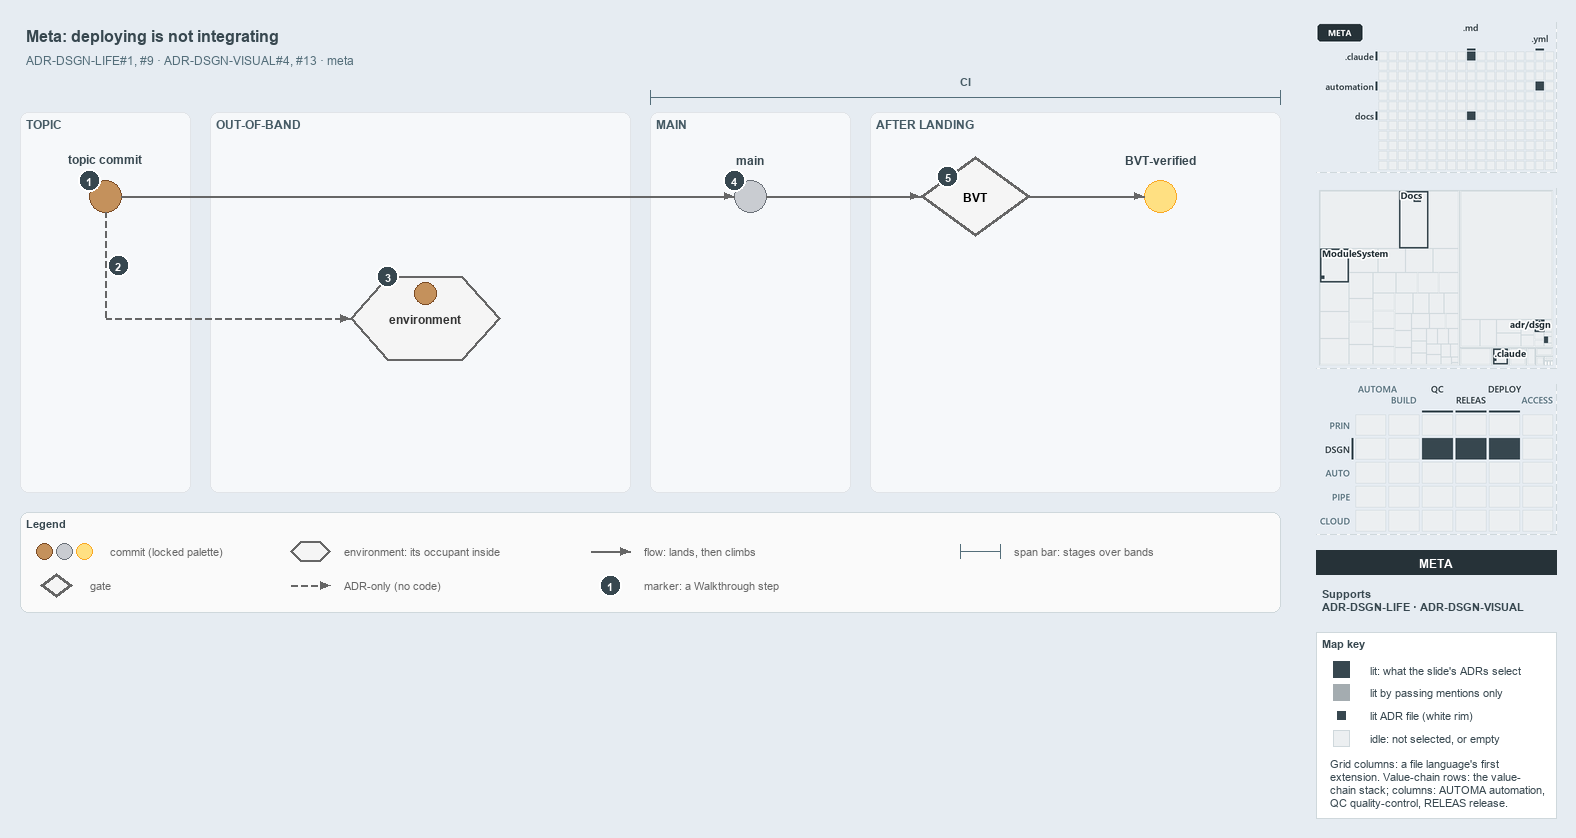

The diagram above was exported from draw.io. Its source (the exported page's mxGraphModel, read from the mxfile embedded in the PNG):
<mxGraphModel dx="1024" dy="768" grid="0" gridSize="10" guides="1" tooltips="1" connect="1" arrows="1" fold="1" page="1" pageScale="1" pageWidth="1572" pageHeight="630" background="#E6ECF2" math="0" shadow="0">
  <root>
    <mxCell id="0" />
    <mxCell id="1" parent="0" />
    <mxCell id="title" value="Meta: deploying is not integrating" style="text;html=1;align=left;verticalAlign=middle;fontSize=16;fontStyle=1;fontColor=#37474F;" vertex="1" parent="1">
      <mxGeometry x="20" y="14" width="1260" height="30" as="geometry" />
    </mxCell>
    <mxCell id="subtitle" value="ADR-DSGN-LIFE#1, #9 &amp;#183; ADR-DSGN-VISUAL#4, #13 &amp;#183; meta" style="text;html=1;align=left;verticalAlign=middle;fontSize=12;fontColor=#546E7A;" vertex="1" parent="1">
      <mxGeometry x="20" y="44" width="1240" height="20" as="geometry" />
    </mxCell>
    <mxCell id="band-topic" value="TOPIC" style="rounded=1;html=1;arcSize=3;fillColor=#F6F8FA;strokeColor=#E1E4E8;verticalAlign=top;align=left;spacingLeft=8;fontStyle=1;fontSize=12;fontColor=#455A64;" vertex="1" parent="1">
      <mxGeometry x="20" y="106" width="170" height="380" as="geometry" />
    </mxCell>
    <mxCell id="band-oob" value="OUT-OF-BAND" style="rounded=1;html=1;arcSize=3;fillColor=#F6F8FA;strokeColor=#E1E4E8;verticalAlign=top;align=left;spacingLeft=8;fontStyle=1;fontSize=12;fontColor=#455A64;" vertex="1" parent="1">
      <mxGeometry x="210" y="106" width="420" height="380" as="geometry" />
    </mxCell>
    <mxCell id="band-main" value="MAIN" style="rounded=1;html=1;arcSize=3;fillColor=#F6F8FA;strokeColor=#E1E4E8;verticalAlign=top;align=left;spacingLeft=8;fontStyle=1;fontSize=12;fontColor=#455A64;" vertex="1" parent="1">
      <mxGeometry x="650" y="106" width="200" height="380" as="geometry" />
    </mxCell>
    <mxCell id="band-after" value="AFTER LANDING" style="rounded=1;html=1;arcSize=3;fillColor=#F6F8FA;strokeColor=#E1E4E8;verticalAlign=top;align=left;spacingLeft=8;fontStyle=1;fontSize=12;fontColor=#455A64;" vertex="1" parent="1">
      <mxGeometry x="870" y="106" width="410" height="380" as="geometry" />
    </mxCell>
    <mxCell id="span-ci" value="" style="shape=crossbar;whiteSpace=wrap;html=1;rounded=1;fillColor=none;strokeColor=#546E7A;strokeWidth=1.5;" vertex="1" parent="1">
      <mxGeometry x="650" y="84" width="630" height="14" as="geometry" />
    </mxCell>
    <mxCell id="span-ci-label" value="CI" style="text;html=1;align=center;verticalAlign=middle;fontSize=11;fontStyle=1;fontColor=#455A64;labelBackgroundColor=#F6F8FA;" vertex="1" parent="1">
      <mxGeometry x="935" y="66" width="60" height="16" as="geometry" />
    </mxCell>
    <mxCell id="c-topic" value="" style="ellipse;html=1;fillColor=#C4915C;strokeColor=#7A4B25;strokeWidth=1.5;fontStyle=1;fontSize=11;" vertex="1" parent="1">
      <mxGeometry x="89" y="174" width="32" height="32" as="geometry" />
    </mxCell>
    <mxCell id="c-topic-name" value="topic commit" style="text;html=1;align=center;verticalAlign=middle;fontSize=12;fontStyle=1;fontColor=#37474F;" vertex="1" parent="1">
      <mxGeometry x="25" y="144" width="160" height="18" as="geometry" />
    </mxCell>
    <mxCell id="c-main" value="" style="ellipse;html=1;fillColor=#C9CCD1;strokeColor=#6B7178;strokeWidth=1.5;fontStyle=1;fontSize=11;" vertex="1" parent="1">
      <mxGeometry x="734" y="174" width="32" height="32" as="geometry" />
    </mxCell>
    <mxCell id="c-main-name" value="main" style="text;html=1;align=center;verticalAlign=middle;fontSize=12;fontStyle=1;fontColor=#37474F;" vertex="1" parent="1">
      <mxGeometry x="670" y="144" width="160" height="18" as="geometry" />
    </mxCell>
    <mxCell id="edge-topic-main" value="" style="edgeStyle=orthogonalEdgeStyle;rounded=1;html=1;endArrow=block;strokeColor=#666666;" edge="1" parent="1" source="c-topic" target="c-main">
      <mxGeometry relative="1" as="geometry" />
    </mxCell>
    <mxCell id="g-bvt" value="&lt;b&gt;BVT&lt;/b&gt;" style="rhombus;whiteSpace=wrap;html=1;fillColor=#f5f5f5;strokeColor=#666666;strokeWidth=3;fontSize=12;" vertex="1" parent="1">
      <mxGeometry x="920" y="150" width="110" height="80" as="geometry" />
    </mxCell>
    <mxCell id="c-yellow" value="" style="ellipse;html=1;fillColor=#FFE082;strokeColor=#F9A825;strokeWidth=1.5;fontStyle=1;fontSize=11;" vertex="1" parent="1">
      <mxGeometry x="1144" y="174" width="32" height="32" as="geometry" />
    </mxCell>
    <mxCell id="c-yellow-name" value="BVT-verified" style="text;html=1;align=center;verticalAlign=middle;fontSize=12;fontStyle=1;fontColor=#37474F;" vertex="1" parent="1">
      <mxGeometry x="1080" y="144" width="160" height="18" as="geometry" />
    </mxCell>
    <mxCell id="edge-main-bvt" value="" style="edgeStyle=orthogonalEdgeStyle;rounded=1;html=1;endArrow=block;strokeColor=#666666;" edge="1" parent="1" source="c-main" target="g-bvt">
      <mxGeometry relative="1" as="geometry" />
    </mxCell>
    <mxCell id="edge-bvt-yellow" value="" style="edgeStyle=orthogonalEdgeStyle;rounded=1;html=1;endArrow=block;strokeColor=#666666;" edge="1" parent="1" source="g-bvt" target="c-yellow">
      <mxGeometry relative="1" as="geometry" />
    </mxCell>
    <mxCell id="port-topic-r2" value="" style="text;html=1;strokeColor=none;fillColor=none;" vertex="1" parent="1">
      <mxGeometry x="105" y="312" width="1" height="1" as="geometry" />
    </mxCell>
    <mxCell id="edge-topic-bus" value="" style="edgeStyle=orthogonalEdgeStyle;rounded=1;html=1;endArrow=block;strokeColor=#666666;endArrow=none;dashed=1;" edge="1" parent="1" source="c-topic" target="port-topic-r2">
      <mxGeometry relative="1" as="geometry" />
    </mxCell>
    <mxCell id="e-env" value="&lt;b&gt;environment&lt;/b&gt;" style="shape=hexagon;perimeter=hexagonPerimeter2;whiteSpace=wrap;html=1;fillColor=#f5f5f5;strokeColor=#666666;strokeWidth=2;fontColor=#333333;fontSize=12;" vertex="1" parent="1">
      <mxGeometry x="350" y="270" width="150" height="84" as="geometry" />
    </mxCell>
    <mxCell id="c-occupant" value="" style="ellipse;html=1;fillColor=#C4915C;strokeColor=#7A4B25;strokeWidth=1.5;fontStyle=1;fontSize=11;" vertex="1" parent="1">
      <mxGeometry x="414" y="276" width="22" height="22" as="geometry" />
    </mxCell>
    <mxCell id="edge-bus-env" value="" style="edgeStyle=orthogonalEdgeStyle;rounded=1;html=1;endArrow=block;strokeColor=#666666;dashed=1;" edge="1" parent="1" source="port-topic-r2" target="e-env">
      <mxGeometry relative="1" as="geometry" />
    </mxCell>
    <mxCell id="mark-1" value="1" style="ellipse;html=1;fillColor=#37474F;strokeColor=#FFFFFF;strokeWidth=2;fontColor=#FFFFFF;fontStyle=1;fontSize=11;" vertex="1" parent="1">
      <mxGeometry x="78" y="163" width="22" height="22" as="geometry" />
    </mxCell>
    <mxCell id="mark-2" value="2" style="ellipse;html=1;fillColor=#37474F;strokeColor=#FFFFFF;strokeWidth=2;fontColor=#FFFFFF;fontStyle=1;fontSize=11;" vertex="1" parent="1">
      <mxGeometry x="107" y="248" width="22" height="22" as="geometry" />
    </mxCell>
    <mxCell id="mark-3" value="3" style="ellipse;html=1;fillColor=#37474F;strokeColor=#FFFFFF;strokeWidth=2;fontColor=#FFFFFF;fontStyle=1;fontSize=11;" vertex="1" parent="1">
      <mxGeometry x="376.5" y="259" width="22" height="22" as="geometry" />
    </mxCell>
    <mxCell id="mark-4" value="4" style="ellipse;html=1;fillColor=#37474F;strokeColor=#FFFFFF;strokeWidth=2;fontColor=#FFFFFF;fontStyle=1;fontSize=11;" vertex="1" parent="1">
      <mxGeometry x="723" y="163" width="22" height="22" as="geometry" />
    </mxCell>
    <mxCell id="mark-5" value="5" style="ellipse;html=1;fillColor=#37474F;strokeColor=#FFFFFF;strokeWidth=2;fontColor=#FFFFFF;fontStyle=1;fontSize=11;" vertex="1" parent="1">
      <mxGeometry x="936.5" y="159" width="22" height="22" as="geometry" />
    </mxCell>
    <mxCell id="legend" value="&lt;b&gt;Legend&lt;/b&gt;" style="rounded=1;whiteSpace=wrap;html=1;arcSize=6;fillColor=#FAFAFA;strokeColor=#CFD8DC;align=left;verticalAlign=top;spacing=8;fontSize=11;fontColor=#37474F;" vertex="1" parent="1">
      <mxGeometry x="20" y="506" width="1260" height="100" as="geometry" />
    </mxCell>
    <mxCell id="legend-0-brown" value="" style="ellipse;html=1;fillColor=#C4915C;strokeColor=#7A4B25;strokeWidth=1.5;" vertex="1" parent="1">
      <mxGeometry x="36" y="537" width="16" height="16" as="geometry" />
    </mxCell>
    <mxCell id="legend-0-grey" value="" style="ellipse;html=1;fillColor=#C9CCD1;strokeColor=#6B7178;strokeWidth=1.5;" vertex="1" parent="1">
      <mxGeometry x="56" y="537" width="16" height="16" as="geometry" />
    </mxCell>
    <mxCell id="legend-0-yellow" value="" style="ellipse;html=1;fillColor=#FFE082;strokeColor=#F9A825;strokeWidth=1.5;" vertex="1" parent="1">
      <mxGeometry x="76" y="537" width="16" height="16" as="geometry" />
    </mxCell>
    <mxCell id="legend-0-text" value="commit (locked palette)" style="text;html=1;align=left;verticalAlign=middle;fontSize=11;fontColor=#666666;" vertex="1" parent="1">
      <mxGeometry x="104" y="535" width="290" height="20" as="geometry" />
    </mxCell>
    <mxCell id="legend-1" value="" style="rhombus;whiteSpace=wrap;html=1;fillColor=#f5f5f5;strokeColor=#666666;strokeWidth=3;fontSize=12;" vertex="1" parent="1">
      <mxGeometry x="40" y="567" width="32" height="24" as="geometry" />
    </mxCell>
    <mxCell id="legend-1-text" value="gate" style="text;html=1;align=left;verticalAlign=middle;fontSize=11;fontColor=#666666;" vertex="1" parent="1">
      <mxGeometry x="84" y="569" width="290" height="20" as="geometry" />
    </mxCell>
    <mxCell id="legend-2" value="" style="shape=hexagon;perimeter=hexagonPerimeter2;whiteSpace=wrap;html=1;fillColor=#f5f5f5;strokeColor=#666666;strokeWidth=2;fontColor=#333333;fontSize=12;" vertex="1" parent="1">
      <mxGeometry x="290" y="535" width="40" height="20" as="geometry" />
    </mxCell>
    <mxCell id="legend-2-text" value="environment: its occupant inside" style="text;html=1;align=left;verticalAlign=middle;fontSize=11;fontColor=#666666;" vertex="1" parent="1">
      <mxGeometry x="338" y="535" width="290" height="20" as="geometry" />
    </mxCell>
    <mxCell id="legend-3-a" value="" style="text;html=1;strokeColor=none;fillColor=none;" vertex="1" parent="1">
      <mxGeometry x="290" y="579" width="1" height="1" as="geometry" />
    </mxCell>
    <mxCell id="legend-3-b" value="" style="text;html=1;strokeColor=none;fillColor=none;" vertex="1" parent="1">
      <mxGeometry x="330" y="579" width="1" height="1" as="geometry" />
    </mxCell>
    <mxCell id="legend-3-edge" value="" style="edgeStyle=orthogonalEdgeStyle;rounded=1;html=1;endArrow=block;strokeColor=#666666;dashed=1;" edge="1" parent="1" source="legend-3-a" target="legend-3-b">
      <mxGeometry relative="1" as="geometry" />
    </mxCell>
    <mxCell id="legend-3-text" value="ADR-only (no code)" style="text;html=1;align=left;verticalAlign=middle;fontSize=11;fontColor=#666666;" vertex="1" parent="1">
      <mxGeometry x="338" y="569" width="290" height="20" as="geometry" />
    </mxCell>
    <mxCell id="legend-4-a" value="" style="text;html=1;strokeColor=none;fillColor=none;" vertex="1" parent="1">
      <mxGeometry x="590" y="545" width="1" height="1" as="geometry" />
    </mxCell>
    <mxCell id="legend-4-b" value="" style="text;html=1;strokeColor=none;fillColor=none;" vertex="1" parent="1">
      <mxGeometry x="630" y="545" width="1" height="1" as="geometry" />
    </mxCell>
    <mxCell id="legend-4-edge" value="" style="edgeStyle=orthogonalEdgeStyle;rounded=1;html=1;endArrow=block;strokeColor=#666666;" edge="1" parent="1" source="legend-4-a" target="legend-4-b">
      <mxGeometry relative="1" as="geometry" />
    </mxCell>
    <mxCell id="legend-4-text" value="flow: lands, then climbs" style="text;html=1;align=left;verticalAlign=middle;fontSize=11;fontColor=#666666;" vertex="1" parent="1">
      <mxGeometry x="638" y="535" width="290" height="20" as="geometry" />
    </mxCell>
    <mxCell id="legend-5" value="1" style="ellipse;html=1;fillColor=#37474F;strokeColor=#FFFFFF;strokeWidth=2;fontColor=#FFFFFF;fontStyle=1;fontSize=11;" vertex="1" parent="1">
      <mxGeometry x="599" y="568" width="22" height="22" as="geometry" />
    </mxCell>
    <mxCell id="legend-5-text" value="marker: a Walkthrough step" style="text;html=1;align=left;verticalAlign=middle;fontSize=11;fontColor=#666666;" vertex="1" parent="1">
      <mxGeometry x="638" y="569" width="290" height="20" as="geometry" />
    </mxCell>
    <mxCell id="legend-6" value="" style="shape=crossbar;whiteSpace=wrap;html=1;rounded=1;fillColor=none;strokeColor=#546E7A;strokeWidth=1.5;" vertex="1" parent="1">
      <mxGeometry x="960" y="538" width="40" height="14" as="geometry" />
    </mxCell>
    <mxCell id="legend-6-text" value="span bar: stages over bands" style="text;html=1;align=left;verticalAlign=middle;fontSize=11;fontColor=#666666;" vertex="1" parent="1">
      <mxGeometry x="1008" y="535" width="290" height="20" as="geometry" />
    </mxCell>
    <mxCell id="minimap-grid" value="" style="shape=image;html=1;imageAspect=0;aspect=fixed;verticalLabelPosition=bottom;strokeColor=#CFD8DC;dashed=1;fillColor=#FAFAFA;image=data:image/png,(base64 omitted: 8436 chars);" vertex="1" parent="1">
      <mxGeometry x="1316" y="16" width="240" height="150" as="geometry" />
    </mxCell>
    <mxCell id="minimap-tree" value="" style="shape=image;html=1;imageAspect=0;aspect=fixed;verticalLabelPosition=bottom;strokeColor=#CFD8DC;dashed=1;fillColor=#FAFAFA;image=data:image/png,(base64 omitted: 15412 chars);" vertex="1" parent="1">
      <mxGeometry x="1316" y="182" width="240" height="180" as="geometry" />
    </mxCell>
    <mxCell id="minimap-chain" value="" style="shape=image;html=1;imageAspect=0;aspect=fixed;verticalLabelPosition=bottom;strokeColor=#CFD8DC;dashed=1;fillColor=#FAFAFA;image=data:image/png,(base64 omitted: 15016 chars);" vertex="1" parent="1">
      <mxGeometry x="1316" y="378" width="240" height="150" as="geometry" />
    </mxCell>
    <mxCell id="lens-badge" value="META" style="rounded=0;whiteSpace=wrap;html=1;align=center;verticalAlign=middle;fontSize=12;fontStyle=1;fontColor=#FFFFFF;fillColor=#263238;strokeColor=none;" vertex="1" parent="1">
      <mxGeometry x="1316" y="544" width="240" height="24" as="geometry" />
    </mxCell>
    <mxCell id="supports" value="&lt;b&gt;Supports&lt;/b&gt;&lt;br&gt;ADR-DSGN-LIFE &amp;#183; ADR-DSGN-VISUAL" style="text;html=1;whiteSpace=wrap;align=left;verticalAlign=top;fontSize=11;fontColor=#37474F;" vertex="1" parent="1">
      <mxGeometry x="1316" y="576" width="240" height="38" as="geometry" />
    </mxCell>
    <mxCell id="mapkey" value="&lt;b&gt;Map key&lt;/b&gt;" style="rounded=0;whiteSpace=wrap;html=1;align=left;verticalAlign=top;fontSize=11;fontColor=#37474F;fillColor=#FFFFFF;strokeColor=#CFD8DC;spacingLeft=8;spacingTop=2;" vertex="1" parent="1">
      <mxGeometry x="1316" y="626" width="240" height="186" as="geometry" />
    </mxCell>
    <mxCell id="mapkey-lit" value="" style="rounded=0;html=1;fillColor=#37474F;strokeColor=#37474F;" vertex="1" parent="1">
      <mxGeometry x="1333.0" y="655.0" width="16" height="16" as="geometry" />
    </mxCell>
    <mxCell id="mapkey-lit-text" value="lit: what the slide's ADRs select" style="text;html=1;align=left;verticalAlign=middle;fontSize=11;fontColor=#37474F;" vertex="1" parent="1">
      <mxGeometry x="1364" y="653" width="184" height="20" as="geometry" />
    </mxCell>
    <mxCell id="mapkey-touched" value="" style="rounded=0;html=1;fillColor=#A4ACB0;strokeColor=#A4ACB0;" vertex="1" parent="1">
      <mxGeometry x="1333.0" y="678.0" width="16" height="16" as="geometry" />
    </mxCell>
    <mxCell id="mapkey-touched-text" value="lit by passing mentions only" style="text;html=1;align=left;verticalAlign=middle;fontSize=11;fontColor=#37474F;" vertex="1" parent="1">
      <mxGeometry x="1364" y="676" width="184" height="20" as="geometry" />
    </mxCell>
    <mxCell id="mapkey-adr" value="" style="rounded=0;html=1;fillColor=#37474F;strokeColor=#FFFFFF;strokeWidth=2;" vertex="1" parent="1">
      <mxGeometry x="1335.0" y="703.0" width="12" height="12" as="geometry" />
    </mxCell>
    <mxCell id="mapkey-adr-text" value="lit ADR file (white rim)" style="text;html=1;align=left;verticalAlign=middle;fontSize=11;fontColor=#37474F;" vertex="1" parent="1">
      <mxGeometry x="1364" y="699" width="184" height="20" as="geometry" />
    </mxCell>
    <mxCell id="mapkey-idle" value="" style="rounded=0;html=1;fillColor=#ECEFF1;strokeColor=#CFD8DC;" vertex="1" parent="1">
      <mxGeometry x="1333.0" y="724.0" width="16" height="16" as="geometry" />
    </mxCell>
    <mxCell id="mapkey-idle-text" value="idle: not selected, or empty" style="text;html=1;align=left;verticalAlign=middle;fontSize=11;fontColor=#37474F;" vertex="1" parent="1">
      <mxGeometry x="1364" y="722" width="184" height="20" as="geometry" />
    </mxCell>
    <mxCell id="mapkey-codes" value="Grid columns: a file language's first&lt;br&gt;extension. Value-chain rows: the value-&lt;br&gt;chain stack; columns: AUTOMA automation,&lt;br&gt;QC quality-control, RELEAS release." style="text;html=1;align=left;verticalAlign=top;whiteSpace=wrap;fontSize=11;fontColor=#37474F;" vertex="1" parent="1">
      <mxGeometry x="1324" y="746" width="224" height="60" as="geometry" />
    </mxCell>
  </root>
</mxGraphModel>